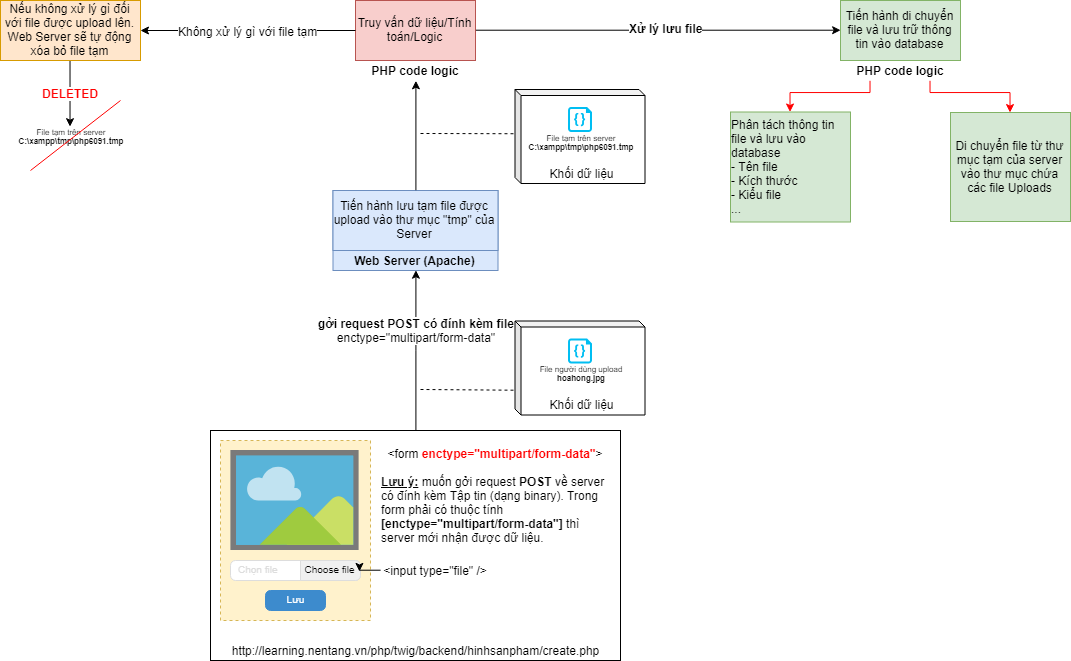

The diagram above was exported from draw.io. Its source (the exported page's mxGraphModel, read from the mxfile embedded in the PNG):
<mxGraphModel dx="2394" dy="2115" grid="1" gridSize="10" guides="1" tooltips="1" connect="1" arrows="1" fold="1" page="1" pageScale="1" pageWidth="827" pageHeight="1169" math="0" shadow="0">
  <root>
    <mxCell id="0" />
    <mxCell id="1" parent="0" />
    <mxCell id="7ccLYhVl7w3yIcFZqUAs-15" value="&lt;a href=&quot;http://learning.nentang.vn/php/twig/backend/hinhsanpham/create.php&quot;&gt;http://learning.nentang.vn/php/twig/backend/hinhsanpham/create.php&lt;/a&gt;" style="rounded=0;whiteSpace=wrap;html=1;verticalAlign=bottom;" parent="1" vertex="1">
      <mxGeometry x="-110" y="330" width="410" height="230" as="geometry" />
    </mxCell>
    <mxCell id="7ccLYhVl7w3yIcFZqUAs-22" value="" style="rounded=0;whiteSpace=wrap;html=1;fillColor=#fff2cc;strokeColor=#d6b656;dashed=1;" parent="1" vertex="1">
      <mxGeometry x="-100" y="340" width="150" height="180" as="geometry" />
    </mxCell>
    <mxCell id="7ccLYhVl7w3yIcFZqUAs-7" value="" style="group;fillColor=#dae8fc;strokeColor=#6c8ebf;" parent="1" vertex="1" connectable="0">
      <mxGeometry x="12.5" y="90" width="165" height="80" as="geometry" />
    </mxCell>
    <mxCell id="7ccLYhVl7w3yIcFZqUAs-8" value="Tiến hành lưu tạm file được upload vào thư mục &quot;tmp&quot; của Server&lt;br&gt;" style="rounded=0;whiteSpace=wrap;html=1;fillColor=#dae8fc;strokeColor=#6c8ebf;" parent="7ccLYhVl7w3yIcFZqUAs-7" vertex="1">
      <mxGeometry width="165" height="60" as="geometry" />
    </mxCell>
    <mxCell id="7ccLYhVl7w3yIcFZqUAs-9" value="Web Server (Apache)" style="text;html=1;strokeColor=none;fillColor=none;align=center;verticalAlign=middle;whiteSpace=wrap;rounded=0;fontStyle=1" parent="7ccLYhVl7w3yIcFZqUAs-7" vertex="1">
      <mxGeometry y="60" width="165" height="20" as="geometry" />
    </mxCell>
    <mxCell id="7ccLYhVl7w3yIcFZqUAs-10" value="" style="group" parent="1" vertex="1" connectable="0">
      <mxGeometry x="520" y="-100" width="120" height="80" as="geometry" />
    </mxCell>
    <mxCell id="7ccLYhVl7w3yIcFZqUAs-11" value="&lt;span&gt;Tiến hành di chuyển file và lưu trữ thông tin vào database&lt;/span&gt;&lt;br&gt;" style="rounded=0;whiteSpace=wrap;html=1;fillColor=#d5e8d4;strokeColor=#82b366;" parent="7ccLYhVl7w3yIcFZqUAs-10" vertex="1">
      <mxGeometry width="120" height="60" as="geometry" />
    </mxCell>
    <mxCell id="7ccLYhVl7w3yIcFZqUAs-12" value="PHP code logic" style="text;html=1;strokeColor=none;fillColor=none;align=center;verticalAlign=middle;whiteSpace=wrap;rounded=0;fontStyle=1" parent="7ccLYhVl7w3yIcFZqUAs-10" vertex="1">
      <mxGeometry y="60" width="120" height="20" as="geometry" />
    </mxCell>
    <mxCell id="7ccLYhVl7w3yIcFZqUAs-13" style="edgeStyle=orthogonalEdgeStyle;rounded=0;orthogonalLoop=1;jettySize=auto;html=1;entryX=0.5;entryY=1;entryDx=0;entryDy=0;" parent="1" source="7ccLYhVl7w3yIcFZqUAs-15" target="7ccLYhVl7w3yIcFZqUAs-9" edge="1">
      <mxGeometry relative="1" as="geometry" />
    </mxCell>
    <mxCell id="7ccLYhVl7w3yIcFZqUAs-14" value="gởi request POST có đính kèm file&lt;br&gt;&lt;span style=&quot;font-weight: normal&quot;&gt;enctype=&quot;multipart/form-data&quot;&lt;/span&gt;&lt;br&gt;" style="text;html=1;resizable=0;points=[];align=center;verticalAlign=middle;labelBackgroundColor=#ffffff;fontStyle=1" parent="7ccLYhVl7w3yIcFZqUAs-13" vertex="1" connectable="0">
      <mxGeometry x="-0.28" y="-1" relative="1" as="geometry">
        <mxPoint x="-1" y="-42.5" as="offset" />
      </mxGeometry>
    </mxCell>
    <mxCell id="7ccLYhVl7w3yIcFZqUAs-18" value="Lưu" style="html=1;shadow=0;dashed=0;shape=mxgraph.bootstrap.rrect;rSize=5;fillColor=#3D8BCD;align=center;strokeColor=#3D8BCD;fontColor=#ffffff;fontSize=10;whiteSpace=wrap;" parent="1" vertex="1">
      <mxGeometry x="-55" y="490" width="60" height="20" as="geometry" />
    </mxCell>
    <mxCell id="7ccLYhVl7w3yIcFZqUAs-19" value="Chọn file" style="html=1;shadow=0;dashed=0;shape=mxgraph.bootstrap.rrect;fillColor=#ffffff;rSize=5;strokeColor=#dddddd;spacingLeft=6;fontSize=10;align=left;fontColor=#dddddd;whiteSpace=wrap;" parent="1" vertex="1">
      <mxGeometry x="-90" y="460" width="130" height="20" as="geometry" />
    </mxCell>
    <mxCell id="7ccLYhVl7w3yIcFZqUAs-20" value="Choose file" style="html=1;shadow=0;dashed=0;shape=mxgraph.bootstrap.rightButton;rSize=5;strokeColor=#dddddd;fillColor=#f0f0f0;fontSize=10;whiteSpace=wrap;resizeHeight=1;" parent="7ccLYhVl7w3yIcFZqUAs-19" vertex="1">
      <mxGeometry x="1" width="60" height="20" relative="1" as="geometry">
        <mxPoint x="-60" as="offset" />
      </mxGeometry>
    </mxCell>
    <mxCell id="7ccLYhVl7w3yIcFZqUAs-21" value="" style="aspect=fixed;html=1;perimeter=none;align=center;shadow=0;dashed=0;image;fontSize=12;image=img/lib/mscae/Image.svg;" parent="1" vertex="1">
      <mxGeometry x="-90" y="350" width="129" height="100" as="geometry" />
    </mxCell>
    <mxCell id="7ccLYhVl7w3yIcFZqUAs-23" value="&amp;lt;form &lt;b&gt;&lt;font color=&quot;#ff0000&quot;&gt;enctype=&quot;multipart/form-data&quot;&lt;/font&gt;&lt;/b&gt;&amp;gt;&lt;br&gt;&lt;br&gt;&lt;div style=&quot;text-align: left&quot;&gt;&lt;b&gt;&lt;u&gt;Lưu ý:&lt;/u&gt;&lt;/b&gt; muốn gởi&amp;nbsp;request &lt;b&gt;POST&lt;/b&gt; về server có đính kèm Tập tin (dạng&amp;nbsp;binary). Trong form phải có thuộc tính &lt;b&gt;[enctype=&quot;multipart/form-data&quot;]&lt;/b&gt; thì server mới&amp;nbsp;nhận được dữ liệu.&lt;/div&gt;" style="text;html=1;strokeColor=none;fillColor=none;align=center;verticalAlign=top;whiteSpace=wrap;rounded=0;dashed=1;" parent="1" vertex="1">
      <mxGeometry x="60" y="340" width="230" height="110" as="geometry" />
    </mxCell>
    <mxCell id="23hr4jfQnnr8u3RMj8r1-1" value="" style="group" vertex="1" connectable="0" parent="1">
      <mxGeometry x="35" y="-100" width="120" height="80" as="geometry" />
    </mxCell>
    <mxCell id="23hr4jfQnnr8u3RMj8r1-2" value="Truy vấn&amp;nbsp;dữ liệu/Tính toán/Logic&lt;br&gt;" style="rounded=0;whiteSpace=wrap;html=1;fillColor=#f8cecc;strokeColor=#b85450;" vertex="1" parent="23hr4jfQnnr8u3RMj8r1-1">
      <mxGeometry width="120" height="60" as="geometry" />
    </mxCell>
    <mxCell id="23hr4jfQnnr8u3RMj8r1-3" value="PHP code logic" style="text;html=1;strokeColor=none;fillColor=none;align=center;verticalAlign=middle;whiteSpace=wrap;rounded=0;fontStyle=1" vertex="1" parent="23hr4jfQnnr8u3RMj8r1-1">
      <mxGeometry y="60" width="120" height="20" as="geometry" />
    </mxCell>
    <mxCell id="23hr4jfQnnr8u3RMj8r1-8" style="edgeStyle=orthogonalEdgeStyle;rounded=0;orthogonalLoop=1;jettySize=auto;html=1;exitX=0;exitY=0.5;exitDx=0;exitDy=0;entryX=0.989;entryY=0.517;entryDx=0;entryDy=0;entryPerimeter=0;" edge="1" parent="1" source="23hr4jfQnnr8u3RMj8r1-7" target="7ccLYhVl7w3yIcFZqUAs-20">
      <mxGeometry relative="1" as="geometry" />
    </mxCell>
    <mxCell id="23hr4jfQnnr8u3RMj8r1-7" value="&amp;lt;input type=&quot;file&quot; /&amp;gt;" style="text;html=1;strokeColor=none;fillColor=none;align=center;verticalAlign=middle;whiteSpace=wrap;rounded=0;" vertex="1" parent="1">
      <mxGeometry x="60" y="460" width="110" height="20" as="geometry" />
    </mxCell>
    <mxCell id="23hr4jfQnnr8u3RMj8r1-10" style="edgeStyle=orthogonalEdgeStyle;rounded=0;orthogonalLoop=1;jettySize=auto;html=1;exitX=0.5;exitY=0;exitDx=0;exitDy=0;entryX=0.5;entryY=1;entryDx=0;entryDy=0;" edge="1" parent="1" source="7ccLYhVl7w3yIcFZqUAs-8" target="23hr4jfQnnr8u3RMj8r1-3">
      <mxGeometry relative="1" as="geometry" />
    </mxCell>
    <mxCell id="23hr4jfQnnr8u3RMj8r1-40" value="" style="group" vertex="1" connectable="0" parent="1">
      <mxGeometry x="194.5" y="-11" width="130" height="94" as="geometry" />
    </mxCell>
    <mxCell id="23hr4jfQnnr8u3RMj8r1-33" value="" style="group" vertex="1" connectable="0" parent="23hr4jfQnnr8u3RMj8r1-40">
      <mxGeometry width="130" height="94" as="geometry" />
    </mxCell>
    <mxCell id="23hr4jfQnnr8u3RMj8r1-32" value="Khối dữ liệu" style="shape=cube;whiteSpace=wrap;html=1;boundedLbl=1;backgroundOutline=1;darkOpacity=0.05;darkOpacity2=0.1;size=6;verticalAlign=bottom;" vertex="1" parent="23hr4jfQnnr8u3RMj8r1-33">
      <mxGeometry width="130" height="94" as="geometry" />
    </mxCell>
    <mxCell id="23hr4jfQnnr8u3RMj8r1-25" value="" style="group" vertex="1" connectable="0" parent="23hr4jfQnnr8u3RMj8r1-33">
      <mxGeometry x="10" y="17.5" width="110" height="45" as="geometry" />
    </mxCell>
    <mxCell id="23hr4jfQnnr8u3RMj8r1-26" value="File tạm trên server&lt;br&gt;&lt;span&gt;&lt;b&gt;C:\xampp\tmp\php6091.tmp&lt;/b&gt;&lt;/span&gt;&lt;br&gt;" style="text;html=1;strokeColor=none;fillColor=none;align=center;verticalAlign=middle;whiteSpace=wrap;rounded=0;fontSize=8;" vertex="1" parent="23hr4jfQnnr8u3RMj8r1-25">
      <mxGeometry y="25" width="110" height="20" as="geometry" />
    </mxCell>
    <mxCell id="23hr4jfQnnr8u3RMj8r1-27" value="" style="verticalLabelPosition=bottom;html=1;verticalAlign=top;align=center;strokeColor=none;fillColor=#00BEF2;shape=mxgraph.azure.code_file;fontSize=8;" vertex="1" parent="23hr4jfQnnr8u3RMj8r1-25">
      <mxGeometry x="43" width="24" height="25" as="geometry" />
    </mxCell>
    <mxCell id="23hr4jfQnnr8u3RMj8r1-41" value="" style="group" vertex="1" connectable="0" parent="1">
      <mxGeometry x="194.5" y="220.5" width="130" height="94" as="geometry" />
    </mxCell>
    <mxCell id="23hr4jfQnnr8u3RMj8r1-42" value="" style="group" vertex="1" connectable="0" parent="23hr4jfQnnr8u3RMj8r1-41">
      <mxGeometry width="130" height="94" as="geometry" />
    </mxCell>
    <mxCell id="23hr4jfQnnr8u3RMj8r1-43" value="Khối dữ liệu" style="shape=cube;whiteSpace=wrap;html=1;boundedLbl=1;backgroundOutline=1;darkOpacity=0.05;darkOpacity2=0.1;size=6;verticalAlign=bottom;" vertex="1" parent="23hr4jfQnnr8u3RMj8r1-42">
      <mxGeometry width="130" height="94" as="geometry" />
    </mxCell>
    <mxCell id="23hr4jfQnnr8u3RMj8r1-44" value="" style="group" vertex="1" connectable="0" parent="23hr4jfQnnr8u3RMj8r1-42">
      <mxGeometry x="10" y="17.5" width="110" height="45" as="geometry" />
    </mxCell>
    <mxCell id="23hr4jfQnnr8u3RMj8r1-45" value="File người dùng upload&lt;br&gt;&lt;span&gt;&lt;b&gt;hoahong.jpg&lt;/b&gt;&lt;/span&gt;&lt;br&gt;" style="text;html=1;strokeColor=none;fillColor=none;align=center;verticalAlign=middle;whiteSpace=wrap;rounded=0;fontSize=8;" vertex="1" parent="23hr4jfQnnr8u3RMj8r1-44">
      <mxGeometry y="25" width="110" height="20" as="geometry" />
    </mxCell>
    <mxCell id="23hr4jfQnnr8u3RMj8r1-46" value="" style="verticalLabelPosition=bottom;html=1;verticalAlign=top;align=center;strokeColor=none;fillColor=#00BEF2;shape=mxgraph.azure.code_file;fontSize=8;" vertex="1" parent="23hr4jfQnnr8u3RMj8r1-44">
      <mxGeometry x="43" width="24" height="25" as="geometry" />
    </mxCell>
    <mxCell id="23hr4jfQnnr8u3RMj8r1-47" value="" style="endArrow=none;dashed=1;html=1;fontSize=8;entryX=0.001;entryY=0.732;entryDx=0;entryDy=0;entryPerimeter=0;" edge="1" parent="1" target="23hr4jfQnnr8u3RMj8r1-43">
      <mxGeometry width="50" height="50" relative="1" as="geometry">
        <mxPoint x="100" y="289" as="sourcePoint" />
        <mxPoint x="160" y="270" as="targetPoint" />
      </mxGeometry>
    </mxCell>
    <mxCell id="23hr4jfQnnr8u3RMj8r1-48" value="" style="endArrow=none;dashed=1;html=1;fontSize=8;entryX=0;entryY=0;entryDx=0;entryDy=44;entryPerimeter=0;" edge="1" parent="1" target="23hr4jfQnnr8u3RMj8r1-32">
      <mxGeometry width="50" height="50" relative="1" as="geometry">
        <mxPoint x="100" y="33" as="sourcePoint" />
        <mxPoint x="184.71428571428555" y="36.42857142857133" as="targetPoint" />
      </mxGeometry>
    </mxCell>
    <mxCell id="23hr4jfQnnr8u3RMj8r1-50" style="edgeStyle=orthogonalEdgeStyle;rounded=0;orthogonalLoop=1;jettySize=auto;html=1;exitX=1;exitY=0.5;exitDx=0;exitDy=0;entryX=0;entryY=0.5;entryDx=0;entryDy=0;fontSize=8;" edge="1" parent="1" source="23hr4jfQnnr8u3RMj8r1-2" target="7ccLYhVl7w3yIcFZqUAs-11">
      <mxGeometry relative="1" as="geometry" />
    </mxCell>
    <mxCell id="23hr4jfQnnr8u3RMj8r1-68" value="Xử lý lưu file" style="text;html=1;resizable=0;points=[];align=center;verticalAlign=middle;labelBackgroundColor=#ffffff;fontSize=12;fontColor=#000000;fontStyle=1" vertex="1" connectable="0" parent="23hr4jfQnnr8u3RMj8r1-50">
      <mxGeometry x="-0.2181" y="2" relative="1" as="geometry">
        <mxPoint x="47" as="offset" />
      </mxGeometry>
    </mxCell>
    <mxCell id="23hr4jfQnnr8u3RMj8r1-64" value="&lt;b&gt;DELETED&lt;/b&gt;" style="edgeStyle=orthogonalEdgeStyle;rounded=0;orthogonalLoop=1;jettySize=auto;html=1;exitX=0.5;exitY=1;exitDx=0;exitDy=0;entryX=0.5;entryY=0;entryDx=0;entryDy=0;fontSize=12;fontColor=#FF0000;" edge="1" parent="1" source="23hr4jfQnnr8u3RMj8r1-51" target="23hr4jfQnnr8u3RMj8r1-61">
      <mxGeometry relative="1" as="geometry" />
    </mxCell>
    <mxCell id="23hr4jfQnnr8u3RMj8r1-51" value="Nếu không xử lý gì đối với file được upload lên. Web Server sẽ tự động xóa bỏ file tạm&lt;br&gt;" style="rounded=0;whiteSpace=wrap;html=1;fillColor=#ffe6cc;strokeColor=#d79b00;" vertex="1" parent="1">
      <mxGeometry x="-320" y="-100" width="140" height="60" as="geometry" />
    </mxCell>
    <mxCell id="23hr4jfQnnr8u3RMj8r1-52" value="" style="edgeStyle=orthogonalEdgeStyle;rounded=0;orthogonalLoop=1;jettySize=auto;html=1;fontSize=8;" edge="1" parent="1" source="23hr4jfQnnr8u3RMj8r1-2" target="23hr4jfQnnr8u3RMj8r1-51">
      <mxGeometry relative="1" as="geometry" />
    </mxCell>
    <mxCell id="23hr4jfQnnr8u3RMj8r1-53" value="Không xử lý gì với file tạm" style="text;html=1;resizable=0;points=[];align=center;verticalAlign=middle;labelBackgroundColor=#ffffff;fontSize=12;" vertex="1" connectable="0" parent="23hr4jfQnnr8u3RMj8r1-52">
      <mxGeometry x="-0.3032" y="3" relative="1" as="geometry">
        <mxPoint x="-32.5" y="-3" as="offset" />
      </mxGeometry>
    </mxCell>
    <mxCell id="23hr4jfQnnr8u3RMj8r1-61" value="File tạm trên server&lt;br&gt;&lt;span&gt;&lt;b&gt;C:\xampp\tmp\php6091.tmp&lt;/b&gt;&lt;/span&gt;&lt;br&gt;" style="text;html=1;strokeColor=none;fillColor=none;align=center;verticalAlign=middle;whiteSpace=wrap;rounded=0;fontSize=8;" vertex="1" parent="1">
      <mxGeometry x="-305" y="26" width="110" height="20" as="geometry" />
    </mxCell>
    <mxCell id="23hr4jfQnnr8u3RMj8r1-67" value="" style="endArrow=none;html=1;fontSize=12;strokeColor=#FF0000;" edge="1" parent="1">
      <mxGeometry width="50" height="50" relative="1" as="geometry">
        <mxPoint x="-290" y="70" as="sourcePoint" />
        <mxPoint x="-200" as="targetPoint" />
      </mxGeometry>
    </mxCell>
    <mxCell id="23hr4jfQnnr8u3RMj8r1-71" value="" style="group" vertex="1" connectable="0" parent="1">
      <mxGeometry x="630" y="12" width="120" height="109" as="geometry" />
    </mxCell>
    <mxCell id="23hr4jfQnnr8u3RMj8r1-72" value="&lt;span&gt;Di chuyển file từ thư mục tạm của server vào&amp;nbsp;&lt;/span&gt;thư mục chứa các file Uploads&lt;br&gt;" style="rounded=0;whiteSpace=wrap;html=1;fillColor=#d5e8d4;strokeColor=#82b366;" vertex="1" parent="23hr4jfQnnr8u3RMj8r1-71">
      <mxGeometry width="120" height="109.00000000000001" as="geometry" />
    </mxCell>
    <mxCell id="23hr4jfQnnr8u3RMj8r1-74" value="" style="group" vertex="1" connectable="0" parent="1">
      <mxGeometry x="410" y="11.5" width="120" height="110" as="geometry" />
    </mxCell>
    <mxCell id="23hr4jfQnnr8u3RMj8r1-75" value="&lt;div style=&quot;text-align: left&quot;&gt;&lt;span&gt;Phân tách thông tin file và lưu vào database&lt;/span&gt;&lt;/div&gt;&lt;div style=&quot;text-align: left&quot;&gt;&lt;span&gt;- Tên file&lt;/span&gt;&lt;/div&gt;&lt;div style=&quot;text-align: left&quot;&gt;&lt;span&gt;- Kích thước&lt;/span&gt;&lt;/div&gt;&lt;div style=&quot;text-align: left&quot;&gt;&lt;span&gt;- Kiểu file&lt;/span&gt;&lt;/div&gt;&lt;div style=&quot;text-align: left&quot;&gt;&lt;span&gt;...&lt;/span&gt;&lt;/div&gt;" style="rounded=0;whiteSpace=wrap;html=1;fillColor=#d5e8d4;strokeColor=#82b366;" vertex="1" parent="23hr4jfQnnr8u3RMj8r1-74">
      <mxGeometry width="120" height="110" as="geometry" />
    </mxCell>
    <mxCell id="23hr4jfQnnr8u3RMj8r1-77" style="edgeStyle=orthogonalEdgeStyle;rounded=0;orthogonalLoop=1;jettySize=auto;html=1;exitX=0.25;exitY=1;exitDx=0;exitDy=0;strokeColor=#FF0000;fontSize=12;fontColor=#000000;" edge="1" parent="1" source="7ccLYhVl7w3yIcFZqUAs-12" target="23hr4jfQnnr8u3RMj8r1-75">
      <mxGeometry relative="1" as="geometry">
        <Array as="points">
          <mxPoint x="550" y="-8" />
          <mxPoint x="470" y="-8" />
        </Array>
      </mxGeometry>
    </mxCell>
    <mxCell id="23hr4jfQnnr8u3RMj8r1-78" style="edgeStyle=orthogonalEdgeStyle;rounded=0;orthogonalLoop=1;jettySize=auto;html=1;exitX=0.75;exitY=1;exitDx=0;exitDy=0;strokeColor=#FF0000;fontSize=12;fontColor=#000000;entryX=0.5;entryY=0;entryDx=0;entryDy=0;" edge="1" parent="1" source="7ccLYhVl7w3yIcFZqUAs-12" target="23hr4jfQnnr8u3RMj8r1-72">
      <mxGeometry relative="1" as="geometry">
        <Array as="points">
          <mxPoint x="610" y="-8" />
          <mxPoint x="690" y="-8" />
        </Array>
      </mxGeometry>
    </mxCell>
  </root>
</mxGraphModel>